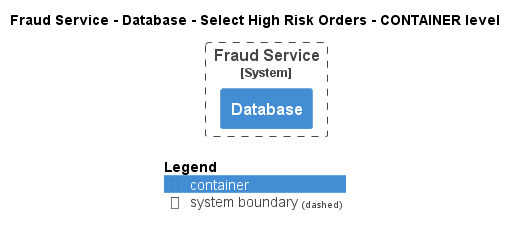

The diagram above was rendered by PlantUML. Its source (embedded in the PNG):
@startuml
!pragma layout smetana
!include ..\..\..\..\..\..\.c4s\C4_Container.puml

AddElementTag("state:new", $bgColor=green, $fontColor=#ffffff, $borderColor=green, $shadowing="False")
AddElementTag("state:changed", $bgColor=orange, $fontColor=#ffffff, $borderColor=orange, $shadowing="False")
AddElementTag("state:removed", $bgColor=red, $fontColor=#ffffff, $borderColor=red, $shadowing="False")

AddRelTag("state:new", $textColor=green, $lineColor=green)
AddRelTag("state:changed", $textColor=orange, $lineColor=orange)
AddRelTag("state:removed", $textColor=red, $lineColor=red)

SHOW_PERSON_PORTRAIT()
LAYOUT_TOP_DOWN()

skinparam linetype polyline

title Fraud Service - Database - Select High Risk Orders - CONTAINER level


System_Boundary(ECommercePlatform.SoftwareSystems.FraudService, "Fraud Service") {
    Container(ECommercePlatform.SoftwareSystems.FraudService.Containers.Database, "Database", "", "")
}



SHOW_LEGEND()
@enduml